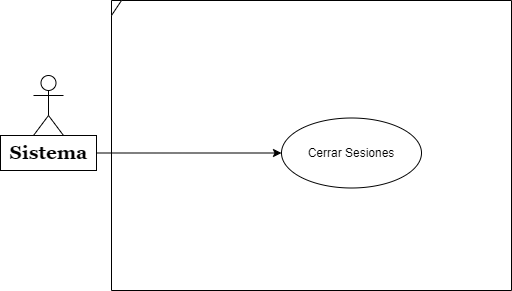

The diagram above was exported from draw.io. Its source (the exported page's mxGraphModel, read from the mxfile embedded in the PNG):
<mxGraphModel dx="1191" dy="-555" grid="1" gridSize="10" guides="1" tooltips="1" connect="1" arrows="1" fold="1" page="1" pageScale="1" pageWidth="827" pageHeight="1169" math="0" shadow="0">
  <root>
    <mxCell id="0" />
    <mxCell id="1" parent="0" />
    <mxCell id="fbRpzABR8AHRlyDcj32L-1" value="Actor" style="shape=umlActor;verticalLabelPosition=bottom;verticalAlign=top;movable=1;resizable=1;rotatable=1;deletable=1;editable=1;locked=0;connectable=1;labelBorderColor=none;" parent="1" vertex="1">
      <mxGeometry x="112" y="1885" width="30" height="60" as="geometry" />
    </mxCell>
    <mxCell id="fbRpzABR8AHRlyDcj32L-2" style="rounded=0;orthogonalLoop=1;jettySize=auto;html=1;entryX=0;entryY=0.5;entryDx=0;entryDy=0;" parent="1" source="fbRpzABR8AHRlyDcj32L-3" target="fbRpzABR8AHRlyDcj32L-4" edge="1">
      <mxGeometry relative="1" as="geometry" />
    </mxCell>
    <mxCell id="fbRpzABR8AHRlyDcj32L-3" value="Sistema" style="text;html=1;align=center;verticalAlign=middle;resizable=1;points=[];autosize=1;strokeColor=default;fillColor=none;fontStyle=1;fontFamily=Georgia;fontSize=19;labelBackgroundColor=default;movable=1;rotatable=1;deletable=1;editable=1;locked=0;connectable=1;" parent="1" vertex="1">
      <mxGeometry x="79" y="1945" width="96" height="35" as="geometry" />
    </mxCell>
    <mxCell id="fbRpzABR8AHRlyDcj32L-4" value="Cerrar Sesiones" style="ellipse;whiteSpace=wrap;html=1;" parent="1" vertex="1">
      <mxGeometry x="360" y="1927.5" width="140" height="70" as="geometry" />
    </mxCell>
    <mxCell id="fbRpzABR8AHRlyDcj32L-5" value="" style="shape=umlFrame;whiteSpace=wrap;html=1;pointerEvents=0;width=10;height=15;" parent="1" vertex="1">
      <mxGeometry x="190" y="1810" width="400" height="290" as="geometry" />
    </mxCell>
  </root>
</mxGraphModel>